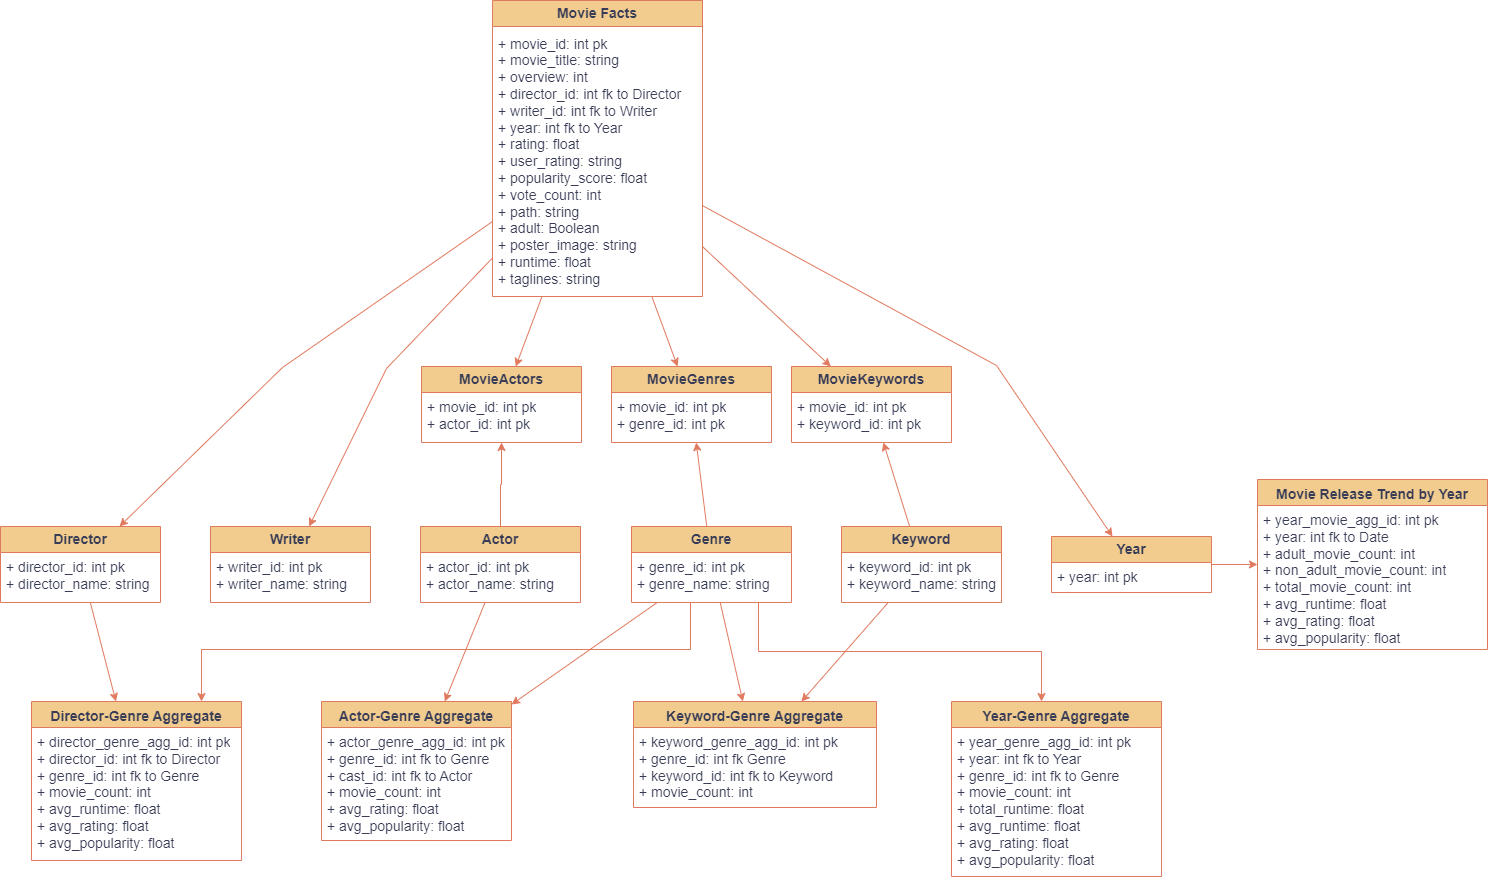

The diagram above was exported from draw.io. Its source (the exported page's mxGraphModel, read from the mxfile embedded in the PNG):
<mxGraphModel dx="1750" dy="2038" grid="0" gridSize="10" guides="1" tooltips="1" connect="1" arrows="1" fold="1" page="1" pageScale="1" pageWidth="850" pageHeight="1100" background="#ffffff" math="0" shadow="0">
  <root>
    <mxCell id="0" />
    <mxCell id="1" parent="0" />
    <mxCell id="xw2XFUnTvUH0Ev-TqXHm-33" style="rounded=0;orthogonalLoop=1;jettySize=auto;html=1;labelBackgroundColor=none;strokeColor=#E07A5F;fontColor=default;fontSize=14;" edge="1" parent="1" source="xw2XFUnTvUH0Ev-TqXHm-1" target="xw2XFUnTvUH0Ev-TqXHm-29">
      <mxGeometry relative="1" as="geometry" />
    </mxCell>
    <mxCell id="xw2XFUnTvUH0Ev-TqXHm-40" style="rounded=0;orthogonalLoop=1;jettySize=auto;html=1;labelBackgroundColor=none;strokeColor=#E07A5F;fontColor=default;fontSize=14;" edge="1" parent="1" source="xw2XFUnTvUH0Ev-TqXHm-1" target="xw2XFUnTvUH0Ev-TqXHm-35">
      <mxGeometry relative="1" as="geometry" />
    </mxCell>
    <mxCell id="xw2XFUnTvUH0Ev-TqXHm-46" style="rounded=0;orthogonalLoop=1;jettySize=auto;html=1;labelBackgroundColor=none;strokeColor=#E07A5F;fontColor=default;fontSize=14;" edge="1" parent="1" source="xw2XFUnTvUH0Ev-TqXHm-1" target="xw2XFUnTvUH0Ev-TqXHm-41">
      <mxGeometry relative="1" as="geometry" />
    </mxCell>
    <mxCell id="xw2XFUnTvUH0Ev-TqXHm-70" style="rounded=0;orthogonalLoop=1;jettySize=auto;html=1;labelBackgroundColor=none;strokeColor=#E07A5F;fontColor=default;fontSize=14;" edge="1" parent="1" source="xw2XFUnTvUH0Ev-TqXHm-1" target="xw2XFUnTvUH0Ev-TqXHm-25">
      <mxGeometry relative="1" as="geometry">
        <Array as="points">
          <mxPoint x="415" y="242" />
        </Array>
      </mxGeometry>
    </mxCell>
    <mxCell id="xw2XFUnTvUH0Ev-TqXHm-71" style="rounded=0;orthogonalLoop=1;jettySize=auto;html=1;labelBackgroundColor=none;strokeColor=#E07A5F;fontColor=default;fontSize=14;" edge="1" parent="1" source="xw2XFUnTvUH0Ev-TqXHm-1" target="xw2XFUnTvUH0Ev-TqXHm-13">
      <mxGeometry relative="1" as="geometry">
        <Array as="points">
          <mxPoint x="311" y="241" />
        </Array>
      </mxGeometry>
    </mxCell>
    <mxCell id="xw2XFUnTvUH0Ev-TqXHm-72" style="rounded=0;orthogonalLoop=1;jettySize=auto;html=1;labelBackgroundColor=none;strokeColor=#E07A5F;fontColor=default;fontSize=14;" edge="1" parent="1" source="xw2XFUnTvUH0Ev-TqXHm-1" target="xw2XFUnTvUH0Ev-TqXHm-5">
      <mxGeometry relative="1" as="geometry">
        <Array as="points">
          <mxPoint x="1025" y="239" />
        </Array>
      </mxGeometry>
    </mxCell>
    <mxCell id="xw2XFUnTvUH0Ev-TqXHm-1" value="Movie Facts" style="swimlane;fontStyle=1;align=center;verticalAlign=middle;childLayout=stackLayout;horizontal=1;startSize=26;horizontalStack=0;resizeParent=1;resizeParentMax=0;resizeLast=0;collapsible=1;marginBottom=0;whiteSpace=wrap;html=1;labelBorderColor=none;labelBackgroundColor=none;fillColor=#F2CC8F;strokeColor=#E07A5F;fontColor=#393C56;fontSize=14;" vertex="1" parent="1">
      <mxGeometry x="521" y="-126" width="210" height="296" as="geometry" />
    </mxCell>
    <mxCell id="xw2XFUnTvUH0Ev-TqXHm-2" value="+ movie_id: int pk&#10;+ movie_title: string&#10;+ overview: int&#10;+ director_id: int fk to Director&amp;nbsp;&amp;nbsp;&#10;+ writer_id: int fk to Writer&amp;nbsp;&amp;nbsp;&#10;+ year: int fk to Year&#10;+ rating: float&#10;+ user_rating: string&amp;nbsp;&amp;nbsp;&#10;+ popularity_score: float&amp;nbsp;&amp;nbsp;&#10;+ vote_count: int&amp;nbsp;&#10;+ path: string&#10;+ adult: Boolean&#10;+ poster_image: string&#10;+ runtime: float&#10;+ taglines: string" style="text;strokeColor=none;fillColor=none;align=left;verticalAlign=middle;spacingLeft=4;spacingRight=4;overflow=hidden;rotatable=0;points=[[0,0.5],[1,0.5]];portConstraint=eastwest;whiteSpace=wrap;html=1;fontSize=14;labelBackgroundColor=none;fontColor=#393C56;" vertex="1" parent="xw2XFUnTvUH0Ev-TqXHm-1">
      <mxGeometry y="26" width="210" height="270" as="geometry" />
    </mxCell>
    <mxCell id="xw2XFUnTvUH0Ev-TqXHm-78" style="edgeStyle=orthogonalEdgeStyle;rounded=0;orthogonalLoop=1;jettySize=auto;html=1;labelBackgroundColor=none;strokeColor=#E07A5F;fontColor=default;fontSize=14;" edge="1" parent="1" source="xw2XFUnTvUH0Ev-TqXHm-5" target="xw2XFUnTvUH0Ev-TqXHm-74">
      <mxGeometry relative="1" as="geometry" />
    </mxCell>
    <mxCell id="xw2XFUnTvUH0Ev-TqXHm-5" value="Year" style="swimlane;fontStyle=1;align=center;verticalAlign=middle;childLayout=stackLayout;horizontal=1;startSize=26;horizontalStack=0;resizeParent=1;resizeParentMax=0;resizeLast=0;collapsible=1;marginBottom=0;whiteSpace=wrap;html=1;labelBackgroundColor=none;fillColor=#F2CC8F;strokeColor=#E07A5F;fontColor=#393C56;fontSize=14;" vertex="1" parent="1">
      <mxGeometry x="1080" y="410" width="160" height="56" as="geometry" />
    </mxCell>
    <mxCell id="xw2XFUnTvUH0Ev-TqXHm-6" value="+ year: int pk" style="text;strokeColor=none;fillColor=none;align=left;verticalAlign=top;spacingLeft=4;spacingRight=4;overflow=hidden;rotatable=0;points=[[0,0.5],[1,0.5]];portConstraint=eastwest;whiteSpace=wrap;html=1;labelBackgroundColor=none;fontColor=#393C56;fontSize=14;" vertex="1" parent="xw2XFUnTvUH0Ev-TqXHm-5">
      <mxGeometry y="26" width="160" height="30" as="geometry" />
    </mxCell>
    <mxCell id="xw2XFUnTvUH0Ev-TqXHm-47" style="rounded=0;orthogonalLoop=1;jettySize=auto;html=1;labelBackgroundColor=none;strokeColor=#E07A5F;fontColor=default;fontSize=14;" edge="1" parent="1" source="xw2XFUnTvUH0Ev-TqXHm-9" target="xw2XFUnTvUH0Ev-TqXHm-41">
      <mxGeometry relative="1" as="geometry" />
    </mxCell>
    <mxCell id="xw2XFUnTvUH0Ev-TqXHm-52" style="rounded=0;orthogonalLoop=1;jettySize=auto;html=1;labelBackgroundColor=none;strokeColor=#E07A5F;fontColor=default;fontSize=14;" edge="1" parent="1" source="xw2XFUnTvUH0Ev-TqXHm-9" target="xw2XFUnTvUH0Ev-TqXHm-48">
      <mxGeometry relative="1" as="geometry" />
    </mxCell>
    <mxCell id="xw2XFUnTvUH0Ev-TqXHm-67" style="rounded=0;orthogonalLoop=1;jettySize=auto;html=1;edgeStyle=orthogonalEdgeStyle;labelBackgroundColor=none;strokeColor=#E07A5F;fontColor=default;fontSize=14;" edge="1" parent="1" source="xw2XFUnTvUH0Ev-TqXHm-9" target="xw2XFUnTvUH0Ev-TqXHm-62">
      <mxGeometry relative="1" as="geometry">
        <Array as="points">
          <mxPoint x="719" y="523" />
          <mxPoint x="230" y="523" />
        </Array>
      </mxGeometry>
    </mxCell>
    <mxCell id="xw2XFUnTvUH0Ev-TqXHm-69" style="rounded=0;orthogonalLoop=1;jettySize=auto;html=1;labelBackgroundColor=none;strokeColor=#E07A5F;fontColor=default;fontSize=14;" edge="1" parent="1" source="xw2XFUnTvUH0Ev-TqXHm-9" target="xw2XFUnTvUH0Ev-TqXHm-54">
      <mxGeometry relative="1" as="geometry" />
    </mxCell>
    <mxCell id="xw2XFUnTvUH0Ev-TqXHm-73" style="edgeStyle=orthogonalEdgeStyle;rounded=0;orthogonalLoop=1;jettySize=auto;html=1;labelBackgroundColor=none;strokeColor=#E07A5F;fontColor=default;fontSize=14;" edge="1" parent="1" source="xw2XFUnTvUH0Ev-TqXHm-9" target="xw2XFUnTvUH0Ev-TqXHm-58">
      <mxGeometry relative="1" as="geometry">
        <Array as="points">
          <mxPoint x="787" y="525" />
          <mxPoint x="1070" y="525" />
        </Array>
      </mxGeometry>
    </mxCell>
    <mxCell id="xw2XFUnTvUH0Ev-TqXHm-9" value="Genre" style="swimlane;fontStyle=1;align=center;verticalAlign=middle;childLayout=stackLayout;horizontal=1;startSize=26;horizontalStack=0;resizeParent=1;resizeParentMax=0;resizeLast=0;collapsible=1;marginBottom=0;whiteSpace=wrap;html=1;labelBackgroundColor=none;fillColor=#F2CC8F;strokeColor=#E07A5F;fontColor=#393C56;fontSize=14;" vertex="1" parent="1">
      <mxGeometry x="660" y="400" width="160" height="76" as="geometry" />
    </mxCell>
    <mxCell id="xw2XFUnTvUH0Ev-TqXHm-10" value="+ genre_id: int pk&#10;+ genre_name: string" style="text;strokeColor=none;fillColor=none;align=left;verticalAlign=top;spacingLeft=4;spacingRight=4;overflow=hidden;rotatable=0;points=[[0,0.5],[1,0.5]];portConstraint=eastwest;whiteSpace=wrap;html=1;labelBackgroundColor=none;fontColor=#393C56;fontSize=14;" vertex="1" parent="xw2XFUnTvUH0Ev-TqXHm-9">
      <mxGeometry y="26" width="160" height="50" as="geometry" />
    </mxCell>
    <mxCell id="xw2XFUnTvUH0Ev-TqXHm-66" style="rounded=0;orthogonalLoop=1;jettySize=auto;html=1;labelBackgroundColor=none;strokeColor=#E07A5F;fontColor=default;fontSize=14;" edge="1" parent="1" source="xw2XFUnTvUH0Ev-TqXHm-13" target="xw2XFUnTvUH0Ev-TqXHm-62">
      <mxGeometry relative="1" as="geometry" />
    </mxCell>
    <mxCell id="xw2XFUnTvUH0Ev-TqXHm-13" value="Director" style="swimlane;fontStyle=1;align=center;verticalAlign=middle;childLayout=stackLayout;horizontal=1;startSize=26;horizontalStack=0;resizeParent=1;resizeParentMax=0;resizeLast=0;collapsible=1;marginBottom=0;whiteSpace=wrap;html=1;labelBackgroundColor=none;fillColor=#F2CC8F;strokeColor=#E07A5F;fontColor=#393C56;fontSize=14;" vertex="1" parent="1">
      <mxGeometry x="29" y="400" width="160" height="76" as="geometry" />
    </mxCell>
    <mxCell id="xw2XFUnTvUH0Ev-TqXHm-14" value="+ director_id: int pk&#10;+ director_name: string" style="text;strokeColor=none;fillColor=none;align=left;verticalAlign=top;spacingLeft=4;spacingRight=4;overflow=hidden;rotatable=0;points=[[0,0.5],[1,0.5]];portConstraint=eastwest;whiteSpace=wrap;html=1;labelBackgroundColor=none;fontColor=#393C56;fontSize=14;" vertex="1" parent="xw2XFUnTvUH0Ev-TqXHm-13">
      <mxGeometry y="26" width="160" height="50" as="geometry" />
    </mxCell>
    <mxCell id="xw2XFUnTvUH0Ev-TqXHm-39" style="rounded=0;orthogonalLoop=1;jettySize=auto;html=1;labelBackgroundColor=none;strokeColor=#E07A5F;fontColor=default;fontSize=14;" edge="1" parent="1" source="xw2XFUnTvUH0Ev-TqXHm-17" target="xw2XFUnTvUH0Ev-TqXHm-35">
      <mxGeometry relative="1" as="geometry" />
    </mxCell>
    <mxCell id="xw2XFUnTvUH0Ev-TqXHm-68" style="rounded=0;orthogonalLoop=1;jettySize=auto;html=1;labelBackgroundColor=none;strokeColor=#E07A5F;fontColor=default;fontSize=14;" edge="1" parent="1" source="xw2XFUnTvUH0Ev-TqXHm-17" target="xw2XFUnTvUH0Ev-TqXHm-54">
      <mxGeometry relative="1" as="geometry" />
    </mxCell>
    <mxCell id="xw2XFUnTvUH0Ev-TqXHm-17" value="Keyword" style="swimlane;fontStyle=1;align=center;verticalAlign=middle;childLayout=stackLayout;horizontal=1;startSize=26;horizontalStack=0;resizeParent=1;resizeParentMax=0;resizeLast=0;collapsible=1;marginBottom=0;whiteSpace=wrap;html=1;labelBackgroundColor=none;fillColor=#F2CC8F;strokeColor=#E07A5F;fontColor=#393C56;fontSize=14;" vertex="1" parent="1">
      <mxGeometry x="870" y="400" width="160" height="76" as="geometry" />
    </mxCell>
    <mxCell id="xw2XFUnTvUH0Ev-TqXHm-18" value="+ keyword_id: int pk&#10;+ keyword_name: string" style="text;strokeColor=none;fillColor=none;align=left;verticalAlign=top;spacingLeft=4;spacingRight=4;overflow=hidden;rotatable=0;points=[[0,0.5],[1,0.5]];portConstraint=eastwest;whiteSpace=wrap;html=1;labelBackgroundColor=none;fontColor=#393C56;fontSize=14;" vertex="1" parent="xw2XFUnTvUH0Ev-TqXHm-17">
      <mxGeometry y="26" width="160" height="50" as="geometry" />
    </mxCell>
    <mxCell id="xw2XFUnTvUH0Ev-TqXHm-34" style="edgeStyle=orthogonalEdgeStyle;rounded=0;orthogonalLoop=1;jettySize=auto;html=1;labelBackgroundColor=none;strokeColor=#E07A5F;fontColor=default;fontSize=14;" edge="1" parent="1" source="xw2XFUnTvUH0Ev-TqXHm-21" target="xw2XFUnTvUH0Ev-TqXHm-29">
      <mxGeometry relative="1" as="geometry" />
    </mxCell>
    <mxCell id="xw2XFUnTvUH0Ev-TqXHm-53" style="rounded=0;orthogonalLoop=1;jettySize=auto;html=1;labelBackgroundColor=none;strokeColor=#E07A5F;fontColor=default;fontSize=14;" edge="1" parent="1" source="xw2XFUnTvUH0Ev-TqXHm-21" target="xw2XFUnTvUH0Ev-TqXHm-48">
      <mxGeometry relative="1" as="geometry" />
    </mxCell>
    <mxCell id="xw2XFUnTvUH0Ev-TqXHm-21" value="Actor" style="swimlane;fontStyle=1;align=center;verticalAlign=middle;childLayout=stackLayout;horizontal=1;startSize=26;horizontalStack=0;resizeParent=1;resizeParentMax=0;resizeLast=0;collapsible=1;marginBottom=0;whiteSpace=wrap;html=1;labelBackgroundColor=none;fillColor=#F2CC8F;strokeColor=#E07A5F;fontColor=#393C56;fontSize=14;" vertex="1" parent="1">
      <mxGeometry x="449" y="400" width="160" height="76" as="geometry" />
    </mxCell>
    <mxCell id="xw2XFUnTvUH0Ev-TqXHm-22" value="+ actor_id: int pk&lt;br&gt;+ actor_name: string" style="text;strokeColor=none;fillColor=none;align=left;verticalAlign=top;spacingLeft=4;spacingRight=4;overflow=hidden;rotatable=0;points=[[0,0.5],[1,0.5]];portConstraint=eastwest;whiteSpace=wrap;html=1;labelBackgroundColor=none;fontColor=#393C56;fontSize=14;" vertex="1" parent="xw2XFUnTvUH0Ev-TqXHm-21">
      <mxGeometry y="26" width="160" height="50" as="geometry" />
    </mxCell>
    <mxCell id="xw2XFUnTvUH0Ev-TqXHm-25" value="Writer" style="swimlane;fontStyle=1;align=center;verticalAlign=middle;childLayout=stackLayout;horizontal=1;startSize=26;horizontalStack=0;resizeParent=1;resizeParentMax=0;resizeLast=0;collapsible=1;marginBottom=0;whiteSpace=wrap;html=1;labelBackgroundColor=none;fillColor=#F2CC8F;strokeColor=#E07A5F;fontColor=#393C56;fontSize=14;" vertex="1" parent="1">
      <mxGeometry x="239" y="400" width="160" height="76" as="geometry" />
    </mxCell>
    <mxCell id="xw2XFUnTvUH0Ev-TqXHm-26" value="+ writer_id: int pk&#10;+ writer_name: string" style="text;strokeColor=none;fillColor=none;align=left;verticalAlign=top;spacingLeft=4;spacingRight=4;overflow=hidden;rotatable=0;points=[[0,0.5],[1,0.5]];portConstraint=eastwest;whiteSpace=wrap;html=1;labelBackgroundColor=none;fontColor=#393C56;fontSize=14;" vertex="1" parent="xw2XFUnTvUH0Ev-TqXHm-25">
      <mxGeometry y="26" width="160" height="50" as="geometry" />
    </mxCell>
    <mxCell id="xw2XFUnTvUH0Ev-TqXHm-48" value="Actor-Genre Aggregate" style="swimlane;fontStyle=1;align=center;verticalAlign=top;childLayout=stackLayout;horizontal=1;startSize=26;horizontalStack=0;resizeParent=1;resizeParentMax=0;resizeLast=0;collapsible=1;marginBottom=0;whiteSpace=wrap;html=1;labelBackgroundColor=none;fillColor=#F2CC8F;strokeColor=#E07A5F;fontColor=#393C56;fontSize=14;" vertex="1" parent="1">
      <mxGeometry x="350" y="575" width="190" height="139" as="geometry" />
    </mxCell>
    <mxCell id="xw2XFUnTvUH0Ev-TqXHm-49" value="+ actor_genre_agg_id: int pk&#10;+ genre_id: int fk to Genre&#10;+ cast_id: int fk to Actor&#10;+ movie_count: int&#10;+ avg_rating: float&#10;+ avg_popularity: float" style="text;strokeColor=none;fillColor=none;align=left;verticalAlign=top;spacingLeft=4;spacingRight=4;overflow=hidden;rotatable=0;points=[[0,0.5],[1,0.5]];portConstraint=eastwest;whiteSpace=wrap;html=1;labelBackgroundColor=none;fontColor=#393C56;fontSize=14;" vertex="1" parent="xw2XFUnTvUH0Ev-TqXHm-48">
      <mxGeometry y="26" width="190" height="113" as="geometry" />
    </mxCell>
    <mxCell id="xw2XFUnTvUH0Ev-TqXHm-54" value="Keyword-Genre Aggregate" style="swimlane;fontStyle=1;align=center;verticalAlign=top;childLayout=stackLayout;horizontal=1;startSize=26;horizontalStack=0;resizeParent=1;resizeParentMax=0;resizeLast=0;collapsible=1;marginBottom=0;whiteSpace=wrap;html=1;labelBackgroundColor=none;fillColor=#F2CC8F;strokeColor=#E07A5F;fontColor=#393C56;fontSize=14;" vertex="1" parent="1">
      <mxGeometry x="662" y="575" width="243" height="106" as="geometry" />
    </mxCell>
    <mxCell id="xw2XFUnTvUH0Ev-TqXHm-55" value="+ keyword_genre_agg_id: int pk  &#10;+ genre_id: int fk Genre&#10;+ keyword_id: int fk to Keyword&#10;+ movie_count: int" style="text;strokeColor=none;fillColor=none;align=left;verticalAlign=top;spacingLeft=4;spacingRight=4;overflow=hidden;rotatable=0;points=[[0,0.5],[1,0.5]];portConstraint=eastwest;whiteSpace=wrap;html=1;labelBackgroundColor=none;fontColor=#393C56;fontSize=14;" vertex="1" parent="xw2XFUnTvUH0Ev-TqXHm-54">
      <mxGeometry y="26" width="243" height="80" as="geometry" />
    </mxCell>
    <mxCell id="xw2XFUnTvUH0Ev-TqXHm-58" value="Year-Genre Aggregate" style="swimlane;fontStyle=1;align=center;verticalAlign=top;childLayout=stackLayout;horizontal=1;startSize=26;horizontalStack=0;resizeParent=1;resizeParentMax=0;resizeLast=0;collapsible=1;marginBottom=0;whiteSpace=wrap;html=1;labelBackgroundColor=none;fillColor=#F2CC8F;strokeColor=#E07A5F;fontColor=#393C56;fontSize=14;" vertex="1" parent="1">
      <mxGeometry x="980" y="575" width="210" height="175" as="geometry" />
    </mxCell>
    <mxCell id="xw2XFUnTvUH0Ev-TqXHm-59" value="+ year_genre_agg_id: int pk&#10;+ year: int fk to Year&#10;+ genre_id: int fk to Genre&#10;+ movie_count: int&#10;+ total_runtime: float&#10;+ avg_runtime: float&#10;+ avg_rating: float&#10;+ avg_popularity: float" style="text;strokeColor=none;fillColor=none;align=left;verticalAlign=top;spacingLeft=4;spacingRight=4;overflow=hidden;rotatable=0;points=[[0,0.5],[1,0.5]];portConstraint=eastwest;whiteSpace=wrap;html=1;labelBackgroundColor=none;fontColor=#393C56;fontSize=14;" vertex="1" parent="xw2XFUnTvUH0Ev-TqXHm-58">
      <mxGeometry y="26" width="210" height="149" as="geometry" />
    </mxCell>
    <mxCell id="xw2XFUnTvUH0Ev-TqXHm-62" value="Director-Genre Aggregate" style="swimlane;fontStyle=1;align=center;verticalAlign=top;childLayout=stackLayout;horizontal=1;startSize=26;horizontalStack=0;resizeParent=1;resizeParentMax=0;resizeLast=0;collapsible=1;marginBottom=0;whiteSpace=wrap;html=1;labelBackgroundColor=none;fillColor=#F2CC8F;strokeColor=#E07A5F;fontColor=#393C56;fontSize=14;" vertex="1" parent="1">
      <mxGeometry x="60" y="575" width="210" height="159" as="geometry" />
    </mxCell>
    <mxCell id="xw2XFUnTvUH0Ev-TqXHm-63" value="+ director_genre_agg_id: int pk&#10;+ director_id: int fk to Director&#10;+ genre_id: int fk to Genre&#10;+ movie_count: int&#10;+ avg_runtime: float&#10;+ avg_rating: float&#10;+ avg_popularity: float" style="text;strokeColor=none;fillColor=none;align=left;verticalAlign=top;spacingLeft=4;spacingRight=4;overflow=hidden;rotatable=0;points=[[0,0.5],[1,0.5]];portConstraint=eastwest;whiteSpace=wrap;html=1;labelBackgroundColor=none;fontColor=#393C56;fontSize=14;" vertex="1" parent="xw2XFUnTvUH0Ev-TqXHm-62">
      <mxGeometry y="26" width="210" height="133" as="geometry" />
    </mxCell>
    <mxCell id="xw2XFUnTvUH0Ev-TqXHm-29" value="MovieActors" style="swimlane;fontStyle=1;align=center;verticalAlign=middle;childLayout=stackLayout;horizontal=1;startSize=26;horizontalStack=0;resizeParent=1;resizeParentMax=0;resizeLast=0;collapsible=1;marginBottom=0;whiteSpace=wrap;html=1;labelBackgroundColor=none;fillColor=#F2CC8F;strokeColor=#E07A5F;fontColor=#393C56;fontSize=14;" vertex="1" parent="1">
      <mxGeometry x="450" y="240" width="160" height="76" as="geometry" />
    </mxCell>
    <mxCell id="xw2XFUnTvUH0Ev-TqXHm-94" value="+ movie_id: int pk&lt;br&gt;+ actor_id: int pk" style="text;strokeColor=none;fillColor=none;align=left;verticalAlign=top;spacingLeft=4;spacingRight=4;overflow=hidden;rotatable=0;points=[[0,0.5],[1,0.5]];portConstraint=eastwest;whiteSpace=wrap;html=1;labelBackgroundColor=none;fontColor=#393C56;fontSize=14;" vertex="1" parent="xw2XFUnTvUH0Ev-TqXHm-29">
      <mxGeometry y="26" width="160" height="50" as="geometry" />
    </mxCell>
    <mxCell id="xw2XFUnTvUH0Ev-TqXHm-35" value="MovieKeywords" style="swimlane;fontStyle=1;align=center;verticalAlign=middle;childLayout=stackLayout;horizontal=1;startSize=26;horizontalStack=0;resizeParent=1;resizeParentMax=0;resizeLast=0;collapsible=1;marginBottom=0;whiteSpace=wrap;html=1;labelBackgroundColor=none;fillColor=#F2CC8F;strokeColor=#E07A5F;fontColor=#393C56;fontSize=14;" vertex="1" parent="1">
      <mxGeometry x="820" y="240" width="160" height="76" as="geometry" />
    </mxCell>
    <mxCell id="xw2XFUnTvUH0Ev-TqXHm-95" value="+ movie_id: int pk&lt;br&gt;+ keyword_id: int pk" style="text;strokeColor=none;fillColor=none;align=left;verticalAlign=top;spacingLeft=4;spacingRight=4;overflow=hidden;rotatable=0;points=[[0,0.5],[1,0.5]];portConstraint=eastwest;whiteSpace=wrap;html=1;labelBackgroundColor=none;fontColor=#393C56;fontSize=14;" vertex="1" parent="xw2XFUnTvUH0Ev-TqXHm-35">
      <mxGeometry y="26" width="160" height="50" as="geometry" />
    </mxCell>
    <mxCell id="xw2XFUnTvUH0Ev-TqXHm-41" value="MovieGenres" style="swimlane;fontStyle=1;align=center;verticalAlign=middle;childLayout=stackLayout;horizontal=1;startSize=26;horizontalStack=0;resizeParent=1;resizeParentMax=0;resizeLast=0;collapsible=1;marginBottom=0;whiteSpace=wrap;html=1;labelBackgroundColor=none;fillColor=#F2CC8F;strokeColor=#E07A5F;fontColor=#393C56;fontSize=14;" vertex="1" parent="1">
      <mxGeometry x="640" y="240" width="160" height="76" as="geometry" />
    </mxCell>
    <mxCell id="xw2XFUnTvUH0Ev-TqXHm-42" value="+ movie_id: int pk&#10;+ genre_id: int pk" style="text;strokeColor=none;fillColor=none;align=left;verticalAlign=top;spacingLeft=4;spacingRight=4;overflow=hidden;rotatable=0;points=[[0,0.5],[1,0.5]];portConstraint=eastwest;whiteSpace=wrap;html=1;labelBackgroundColor=none;fontColor=#393C56;fontSize=14;" vertex="1" parent="xw2XFUnTvUH0Ev-TqXHm-41">
      <mxGeometry y="26" width="160" height="50" as="geometry" />
    </mxCell>
    <mxCell id="xw2XFUnTvUH0Ev-TqXHm-74" value="Movie Release Trend by Year" style="swimlane;fontStyle=1;align=center;verticalAlign=top;childLayout=stackLayout;horizontal=1;startSize=26;horizontalStack=0;resizeParent=1;resizeParentMax=0;resizeLast=0;collapsible=1;marginBottom=0;whiteSpace=wrap;html=1;labelBackgroundColor=none;fillColor=#F2CC8F;strokeColor=#E07A5F;fontColor=#393C56;fontSize=14;" vertex="1" parent="1">
      <mxGeometry x="1286" y="353" width="230" height="170" as="geometry" />
    </mxCell>
    <mxCell id="xw2XFUnTvUH0Ev-TqXHm-75" value="+ year_movie_agg_id: int pk&#10;+ year: int fk to Date&#10;+ adult_movie_count: int&#10;+ non_adult_movie_count: int&#10;+ total_movie_count: int&#10;+ avg_runtime: float&#10;+ avg_rating: float&#10;+ avg_popularity: float" style="text;strokeColor=none;fillColor=none;align=left;verticalAlign=top;spacingLeft=4;spacingRight=4;overflow=hidden;rotatable=0;points=[[0,0.5],[1,0.5]];portConstraint=eastwest;whiteSpace=wrap;html=1;labelBackgroundColor=none;fontColor=#393C56;fontSize=14;" vertex="1" parent="xw2XFUnTvUH0Ev-TqXHm-74">
      <mxGeometry y="26" width="230" height="144" as="geometry" />
    </mxCell>
  </root>
</mxGraphModel>